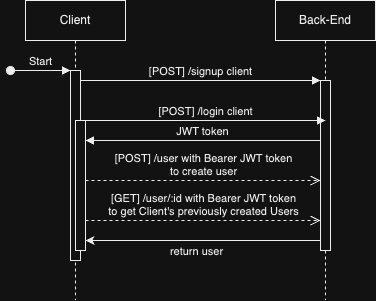

The diagram above was exported from draw.io. Its source (the exported page's mxGraphModel, read from the mxfile embedded in the PNG):
<mxGraphModel dx="1026" dy="636" grid="1" gridSize="10" guides="1" tooltips="1" connect="1" arrows="1" fold="1" page="1" pageScale="1" pageWidth="850" pageHeight="1100" math="0" shadow="0">
  <root>
    <mxCell id="0" />
    <mxCell id="1" parent="0" />
    <mxCell id="aM9ryv3xv72pqoxQDRHE-1" value="Client" style="shape=umlLifeline;perimeter=lifelinePerimeter;whiteSpace=wrap;html=1;container=0;dropTarget=0;collapsible=0;recursiveResize=0;outlineConnect=0;portConstraint=eastwest;newEdgeStyle={&quot;edgeStyle&quot;:&quot;elbowEdgeStyle&quot;,&quot;elbow&quot;:&quot;vertical&quot;,&quot;curved&quot;:0,&quot;rounded&quot;:0};" parent="1" vertex="1">
      <mxGeometry x="40" y="40" width="100" height="300" as="geometry" />
    </mxCell>
    <mxCell id="aM9ryv3xv72pqoxQDRHE-2" value="" style="html=1;points=[];perimeter=orthogonalPerimeter;outlineConnect=0;targetShapes=umlLifeline;portConstraint=eastwest;newEdgeStyle={&quot;edgeStyle&quot;:&quot;elbowEdgeStyle&quot;,&quot;elbow&quot;:&quot;vertical&quot;,&quot;curved&quot;:0,&quot;rounded&quot;:0};" parent="aM9ryv3xv72pqoxQDRHE-1" vertex="1">
      <mxGeometry x="45" y="70" width="10" height="190" as="geometry" />
    </mxCell>
    <mxCell id="aM9ryv3xv72pqoxQDRHE-3" value="Start" style="html=1;verticalAlign=bottom;startArrow=oval;endArrow=block;startSize=8;edgeStyle=elbowEdgeStyle;elbow=vertical;curved=0;rounded=0;" parent="aM9ryv3xv72pqoxQDRHE-1" target="aM9ryv3xv72pqoxQDRHE-2" edge="1">
      <mxGeometry relative="1" as="geometry">
        <mxPoint x="-15" y="70" as="sourcePoint" />
      </mxGeometry>
    </mxCell>
    <mxCell id="aM9ryv3xv72pqoxQDRHE-4" value="" style="html=1;points=[];perimeter=orthogonalPerimeter;outlineConnect=0;targetShapes=umlLifeline;portConstraint=eastwest;newEdgeStyle={&quot;edgeStyle&quot;:&quot;elbowEdgeStyle&quot;,&quot;elbow&quot;:&quot;vertical&quot;,&quot;curved&quot;:0,&quot;rounded&quot;:0};" parent="aM9ryv3xv72pqoxQDRHE-1" vertex="1">
      <mxGeometry x="50" y="120" width="10" height="130" as="geometry" />
    </mxCell>
    <mxCell id="aM9ryv3xv72pqoxQDRHE-5" value="Back-End" style="shape=umlLifeline;perimeter=lifelinePerimeter;whiteSpace=wrap;html=1;container=0;dropTarget=0;collapsible=0;recursiveResize=0;outlineConnect=0;portConstraint=eastwest;newEdgeStyle={&quot;edgeStyle&quot;:&quot;elbowEdgeStyle&quot;,&quot;elbow&quot;:&quot;vertical&quot;,&quot;curved&quot;:0,&quot;rounded&quot;:0};" parent="1" vertex="1">
      <mxGeometry x="290" y="40" width="100" height="300" as="geometry" />
    </mxCell>
    <mxCell id="aM9ryv3xv72pqoxQDRHE-6" value="" style="html=1;points=[];perimeter=orthogonalPerimeter;outlineConnect=0;targetShapes=umlLifeline;portConstraint=eastwest;newEdgeStyle={&quot;edgeStyle&quot;:&quot;elbowEdgeStyle&quot;,&quot;elbow&quot;:&quot;vertical&quot;,&quot;curved&quot;:0,&quot;rounded&quot;:0};" parent="aM9ryv3xv72pqoxQDRHE-5" vertex="1">
      <mxGeometry x="45" y="80" width="10" height="170" as="geometry" />
    </mxCell>
    <mxCell id="aM9ryv3xv72pqoxQDRHE-7" value="[POST] /signup client" style="html=1;verticalAlign=bottom;endArrow=block;edgeStyle=elbowEdgeStyle;elbow=vertical;curved=0;rounded=0;" parent="1" source="aM9ryv3xv72pqoxQDRHE-2" target="aM9ryv3xv72pqoxQDRHE-6" edge="1">
      <mxGeometry relative="1" as="geometry">
        <mxPoint x="195" y="130" as="sourcePoint" />
        <Array as="points">
          <mxPoint x="180" y="120" />
        </Array>
      </mxGeometry>
    </mxCell>
    <mxCell id="aM9ryv3xv72pqoxQDRHE-9" value="JWT token" style="html=1;verticalAlign=bottom;endArrow=block;edgeStyle=elbowEdgeStyle;elbow=vertical;curved=0;rounded=0;" parent="1" edge="1">
      <mxGeometry relative="1" as="geometry">
        <mxPoint x="335" y="180" as="sourcePoint" />
        <Array as="points">
          <mxPoint x="190" y="180" />
        </Array>
        <mxPoint x="100" y="180" as="targetPoint" />
      </mxGeometry>
    </mxCell>
    <mxCell id="aM9ryv3xv72pqoxQDRHE-10" value="[POST] /user with Bearer JWT token&lt;br&gt;to create user" style="html=1;verticalAlign=bottom;endArrow=open;dashed=1;endSize=8;edgeStyle=elbowEdgeStyle;elbow=vertical;curved=0;rounded=0;" parent="1" edge="1">
      <mxGeometry relative="1" as="geometry">
        <mxPoint x="335" y="220" as="targetPoint" />
        <Array as="points">
          <mxPoint x="130" y="220" />
          <mxPoint x="180" y="245" />
        </Array>
        <mxPoint x="100" y="220" as="sourcePoint" />
      </mxGeometry>
    </mxCell>
    <mxCell id="QUAJeGGrcHwcW9nyj_Gy-1" value="[POST] /login client" style="html=1;verticalAlign=bottom;endArrow=block;edgeStyle=elbowEdgeStyle;elbow=vertical;curved=0;rounded=0;" parent="1" edge="1">
      <mxGeometry relative="1" as="geometry">
        <mxPoint x="100" y="160" as="sourcePoint" />
        <Array as="points">
          <mxPoint x="185" y="160" />
        </Array>
        <mxPoint x="340" y="160" as="targetPoint" />
      </mxGeometry>
    </mxCell>
    <mxCell id="QUAJeGGrcHwcW9nyj_Gy-2" value="" style="endArrow=classic;html=1;rounded=0;" parent="1" edge="1">
      <mxGeometry width="50" height="50" relative="1" as="geometry">
        <mxPoint x="335" y="280" as="sourcePoint" />
        <mxPoint x="100" y="280" as="targetPoint" />
      </mxGeometry>
    </mxCell>
    <mxCell id="QUAJeGGrcHwcW9nyj_Gy-4" value="return user" style="edgeLabel;html=1;align=center;verticalAlign=middle;resizable=0;points=[];" parent="QUAJeGGrcHwcW9nyj_Gy-2" connectable="0" vertex="1">
      <mxGeometry x="0.3872" y="-3" relative="1" as="geometry">
        <mxPoint x="38" y="13" as="offset" />
      </mxGeometry>
    </mxCell>
    <mxCell id="QUAJeGGrcHwcW9nyj_Gy-3" value="[GET] /user/:id with Bearer JWT token&lt;br&gt;to get Client's previously created Users" style="html=1;verticalAlign=bottom;endArrow=open;dashed=1;endSize=8;edgeStyle=elbowEdgeStyle;elbow=vertical;curved=0;rounded=0;" parent="1" edge="1">
      <mxGeometry x="0.0043" relative="1" as="geometry">
        <mxPoint x="335" y="260" as="targetPoint" />
        <Array as="points">
          <mxPoint x="130" y="260" />
          <mxPoint x="180" y="285" />
        </Array>
        <mxPoint x="100" y="260" as="sourcePoint" />
        <mxPoint as="offset" />
      </mxGeometry>
    </mxCell>
  </root>
</mxGraphModel>